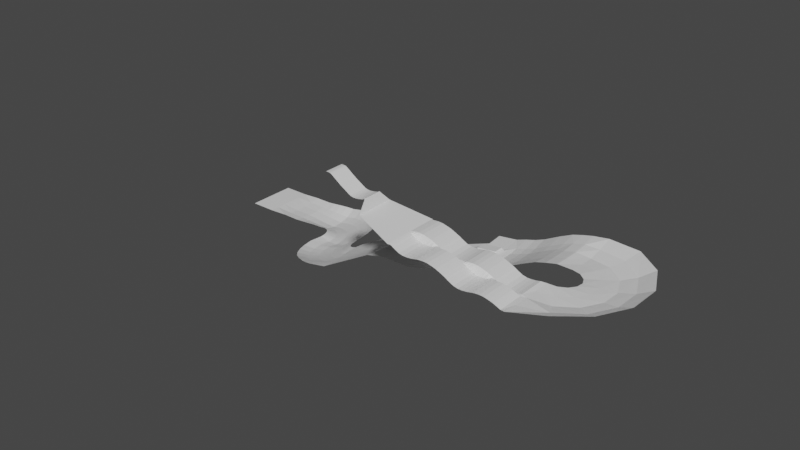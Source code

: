 # Source: Z1C1work.blend  (saved by Blender 2.80.75; exported with 4.5.12 LTS)
import bpy
from mathutils import Matrix  # noqa: F401  (used for matrix-valued properties, if any)

bpy.ops.wm.read_factory_settings(use_empty=True)
scene = bpy.context.scene
scene.name = 'Scene'

# ---- collections
col_collection = bpy.data.collections.new('Collection'); scene.collection.children.link(col_collection)

# ---- materials (node trees are filled in below, after node groups)
mat_material = bpy.data.materials.new('Material')
mat_material.alpha_threshold = 0.0
mat_material.use_transparent_shadow = False
mat_material.line_color = (0.0, 0.0, 0.0, 1.0)

# ---- material node trees
mat_material.use_nodes = True; mat_material.node_tree.nodes.clear()
_N = mat_material.node_tree.nodes; _L = mat_material.node_tree.links
n0 = _N.new('ShaderNodeOutputMaterial'); n0.name = 'Material Output'; n0.location = (300, 300)
n1 = _N.new('ShaderNodeBsdfPrincipled'); n1.name = 'Principled BSDF'; n1.location = (10, 300)
n1.distribution = 'GGX'
n1.subsurface_method = 'BURLEY'
n1.inputs[2].default_value = 0.4
n1.inputs[3].default_value = 1.45
n1.inputs[27].default_value = (0.0, 0.0, 0.0, 1.0)
n1.inputs[28].default_value = 1.0
_L.new(n1.outputs[0], n0.inputs[0])
n0.is_active_output = True

# ---- world
world_world = bpy.data.worlds.new('World'); scene.world = world_world
world_world.use_nodes = True; world_world.node_tree.nodes.clear()
_N = world_world.node_tree.nodes; _L = world_world.node_tree.links
n0 = _N.new('ShaderNodeOutputWorld'); n0.name = 'World Output'; n0.location = (300, 300)
n1 = _N.new('ShaderNodeBackground'); n1.name = 'Background'; n1.location = (10, 300)
n1.inputs[0].default_value = (0.05088, 0.05088, 0.05088, 1.0)
_L.new(n1.outputs[0], n0.inputs[0])
n0.is_active_output = True
world_world.color = (0.05088, 0.05088, 0.05088)
world_world.use_sun_shadow = False
world_world.sun_shadow_jitter_overblur = 0.0

# ---- meshes
me_cube = bpy.data.meshes.new('Cube')
me_cube.from_pydata([(0.0, -10.0, 0.0), (0.0, 10.0, 0.0), (3.0, -10.0, 0.0), (3.0, 10.0, 0.0), (4.0, -10.0, -0.1), (4.0, 10.0, -0.1), (5.0, -10.0, -0.4), (5.0, 10.0, -0.4), (6.0, -10.0, -0.9), (6.0, 10.0, -0.9), (16.0, -10.0, -7.9), (16.0, 10.0, -7.9), (26.0, -10.0, -13.9), (26.0, 10.0, -13.9), (28.0, -10.0, -15.0), (28.0, 10.0, -15.0), (30.0, -10.0, -15.5), (30.0, 10.0, -15.5), (32.0, -10.0, -15.75), (32.0, 10.0, -15.75), (34.0, -10.0, -15.75), (34.0, 10.0, -15.75), (38.0, -10.0, -15.25), (38.0, 10.0, -15.25), (42.0, -10.0, -14.25), (42.0, 10.0, -14.25), (44.0, -10.0, -13.25), (44.0, 10.0, -13.25), (44.5, -10.0, -13.5), (44.5, 10.0, -13.5), (47.0, -20.0, -24.0), (47.0, 20.0, -24.0), (87.0, -30.0, -34.0), (87.0, 30.0, -34.0), (87.0, 0.0, -34.0), (88.88, -28.5, -34.75), (88.88, -1.5, -34.75), (88.88, 28.5, -33.75), (88.88, 1.5, -33.75), (90.38, -28.5, -35.5), (90.38, -1.5, -35.5), (91.88, -28.5, -36.5), (91.88, -1.5, -36.5), (97.88, -28.5, -39.5), (97.88, -1.5, -39.5), (102.4, -28.5, -40.5), (102.4, -1.5, -40.5), (106.9, -28.5, -40.5), (106.9, -1.5, -40.5), (111.4, -28.5, -40.0), (111.4, -1.5, -40.0), (91.88, 28.5, -33.5), (91.88, 1.5, -33.5), (94.88, 28.5, -33.25), (94.88, 1.5, -33.25), (99.38, 28.5, -33.5), (99.38, 1.5, -33.5), (103.9, 28.5, -34.5), (103.9, 1.5, -34.5), (108.4, 28.5, -35.75), (108.4, 1.5, -35.75), (111.4, 28.5, -37.0), (111.4, 1.5, -37.0), (115.9, -28.5, -39.0), (115.9, -1.5, -39.0), (115.9, 28.5, -39.0), (115.9, 1.5, -39.0), (117.3, 28.5, -39.62), (117.3, 1.5, -39.62), (117.3, -28.5, -38.62), (117.3, -1.5, -38.62), (118.8, 28.5, -40.37), (118.8, 1.5, -40.37), (120.3, 28.5, -41.37), (120.3, 1.5, -41.37), (126.3, 28.5, -44.37), (126.3, 1.5, -44.37), (130.8, 28.5, -45.37), (130.8, 1.5, -45.37), (135.3, 28.5, -45.37), (135.3, 1.5, -45.37), (139.8, 28.5, -44.87), (139.8, 1.5, -44.87), (120.3, -28.5, -38.37), (120.3, -1.5, -38.37), (123.3, -28.5, -38.12), (123.3, -1.5, -38.12), (127.8, -28.5, -38.37), (127.8, -1.5, -38.37), (132.3, -28.5, -39.37), (132.3, -1.5, -39.37), (136.8, -28.5, -40.62), (136.8, -1.5, -40.62), (139.8, -28.5, -41.87), (139.8, -1.5, -41.87), (144.3, 28.5, -43.87), (144.3, 1.5, -43.87), (144.3, -28.5, -43.87), (144.3, -1.5, -43.87), (145.9, -28.5, -44.75), (145.9, -1.5, -44.75), (145.9, 28.5, -43.25), (145.9, 1.5, -43.25), (147.4, -28.5, -45.5), (147.4, -1.5, -45.5), (148.9, -28.5, -46.5), (148.9, -1.5, -46.5), (154.9, -28.5, -49.5), (154.9, -1.5, -49.5), (159.4, -28.5, -50.5), (159.4, -1.5, -50.5), (163.9, -28.5, -50.5), (163.9, -1.5, -50.5), (168.4, -28.5, -50.0), (168.4, -1.5, -50.0), (148.9, 28.5, -43.0), (148.9, 1.5, -43.0), (151.9, 28.5, -42.75), (151.9, 1.5, -42.75), (156.4, 28.5, -43.0), (156.4, 1.5, -43.0), (160.9, 28.5, -44.0), (160.9, 1.5, -44.0), (165.4, 28.5, -45.25), (165.4, 1.5, -45.25), (168.4, 28.5, -46.5), (168.4, 1.5, -46.5), (172.9, -28.5, -49.0), (172.9, -1.5, -49.0), (172.9, 28.5, -48.5), (172.9, 1.5, -48.5), (174.3, 28.5, -49.12), (174.3, 1.5, -49.12), (174.3, -28.5, -48.62), (174.3, -1.5, -48.62), (175.8, 28.5, -49.87), (175.8, 1.5, -49.87), (177.3, 28.5, -50.87), (177.3, 1.5, -50.87), (183.3, 28.5, -53.87), (183.3, 1.5, -53.87), (187.8, 28.5, -54.87), (187.8, 1.5, -54.87), (192.3, 28.5, -54.87), (192.3, 1.5, -54.87), (196.8, 28.5, -54.37), (196.8, 1.5, -54.37), (177.3, -28.5, -48.37), (177.3, -1.5, -48.37), (180.3, -28.5, -48.12), (180.3, -1.5, -48.12), (184.8, -28.5, -48.37), (184.8, -1.5, -48.37), (189.3, -28.5, -49.37), (189.3, -1.5, -49.37), (193.8, -28.5, -50.62), (193.8, -1.5, -50.62), (196.8, -28.5, -51.87), (196.8, -1.5, -51.87), (201.3, 28.5, -53.37), (201.3, 1.5, -53.37), (201.3, -28.5, -53.87), (201.3, -1.5, -53.87), (206.0, 0.0, -54.0), (206.0, -30.0, -53.0), (206.0, 30.0, -54.0), (195.0, 0.0, -54.0), (206.0, -15.0, -54.0), (206.0, 15.0, -54.5), (227.7, 4.952, -56.0), (240.7, -22.08, -47.0), (214.7, 31.98, -55.0), (234.2, -8.563, -53.0), (221.2, 18.47, -55.5), (245.1, 18.83, -57.0), (268.5, 0.1208, -47.0), (221.6, 37.53, -56.0), (256.8, 9.473, -54.0), (233.4, 28.18, -56.5), (254.7, 38.87, -58.0), (284.0, 32.2, -48.0), (225.5, 45.55, -57.0), (269.4, 35.54, -55.0), (240.1, 42.21, -57.5), (254.7, 61.13, -59.0), (284.0, 67.8, -49.0), (225.5, 54.45, -58.0), (269.4, 64.46, -56.0), (240.1, 57.79, -58.5), (245.1, 81.17, -60.0), (268.5, 99.88, -50.0), (221.6, 62.47, -59.0), (256.8, 90.53, -57.0), (233.4, 71.82, -59.5), (227.7, 95.05, -60.0), (240.7, 122.1, -51.0), (214.7, 68.02, -59.0), (234.2, 108.6, -57.0), (221.2, 81.53, -59.5), (206.0, 100.0, -61.0), (206.0, 130.0, -54.0), (206.0, 70.0, -59.0), (206.0, 115.0, -58.5), (206.0, 85.0, -60.5), (191.0, 100.0, -59.8), (191.0, 130.0, -56.3), (191.0, 70.0, -58.8), (191.0, 115.0, -58.55), (191.0, 85.0, -59.55), (189.0, 100.0, -60.2), (189.0, 130.0, -56.7), (189.0, 70.0, -59.2), (189.0, 115.0, -58.95), (189.0, 85.0, -59.95), (179.0, 100.0, -62.7), (179.0, 130.0, -59.2), (179.0, 70.0, -61.7), (179.0, 115.0, -61.45), (179.0, 85.0, -62.45), (169.0, 95.0, -66.7), (169.0, 105.0, -66.7), (169.0, 130.0, -62.2), (169.0, 70.0, -64.7), (169.0, 115.0, -65.45), (169.0, 85.0, -66.45), (155.0, 95.0, -73.33), (155.0, 105.0, -73.33), (155.0, 130.0, -68.83), (155.0, 70.0, -71.33), (155.0, 115.0, -72.08), (155.0, 85.0, -73.08), (140.0, 95.0, -81.33), (140.0, 105.0, -81.33), (140.0, 130.0, -76.83), (140.0, 70.0, -79.33), (140.0, 115.0, -80.08), (140.0, 85.0, -81.08), (130.0, 95.0, -85.33), (130.0, 105.0, -85.33), (130.0, 130.0, -80.83), (130.0, 70.0, -83.33), (130.0, 115.0, -84.08), (130.0, 85.0, -85.08), (120.0, 95.0, -88.33), (120.0, 105.0, -88.33), (120.0, 130.0, -83.83), (120.0, 70.0, -86.33), (120.0, 115.0, -87.08), (120.0, 85.0, -88.08), (115.0, 95.0, -87.83), (115.0, 105.0, -87.83), (113.0, 95.0, -87.33), (113.0, 105.0, -87.33), (111.0, 95.0, -86.33), (111.0, 105.0, -86.33), (110.0, 95.0, -85.33), (110.0, 105.0, -85.33), (90.0, 95.0, -88.0), (90.0, 105.0, -88.0), (115.0, 110.0, -87.71), (115.0, 90.0, -88.21), (110.0, 94.0, -87.33), (90.0, 94.0, -90.0), (110.0, 106.0, -87.33), (90.0, 106.0, -90.0), (110.0, 107.0, -88.33), (90.0, 107.0, -91.0), (110.0, 93.0, -88.33), (90.0, 93.0, -91.0), (110.0, 91.0, -89.33), (90.0, 91.0, -92.0), (110.0, 109.0, -89.33), (90.0, 109.0, -92.0), (110.0, 130.0, -87.33), (90.0, 130.0, -90.0), (110.0, 70.0, -88.33), (90.0, 70.0, -91.0), (85.0, 93.25, -100.0), (85.0, 106.8, -100.0), (85.0, 70.0, -100.5), (85.0, 130.0, -99.5), (45.0, 93.25, -118.0), (45.0, 106.8, -118.0), (45.0, 70.0, -115.5), (45.0, 130.0, -114.5), (45.0, 100.0, -118.0), (45.0, 81.63, -117.2), (45.0, 118.4, -116.8), (25.0, 93.25, -123.0), (25.0, 106.8, -123.0), (25.0, 70.0, -120.5), (25.0, 130.0, -119.5), (25.0, 100.0, -123.0), (25.0, 81.63, -122.2), (25.0, 118.4, -121.8), (15.0, 93.25, -123.0), (15.0, 106.8, -123.0), (15.0, 70.0, -120.5), (15.0, 130.0, -119.5), (15.0, 100.0, -123.0), (15.0, 81.63, -122.2), (15.0, 118.4, -121.8), (5.0, 93.25, -122.0), (5.0, 106.8, -122.0), (5.0, 100.0, -122.0), (-5.0, 93.25, -119.0), (-5.0, 106.8, -119.0), (-5.0, 100.0, -119.0), (-10.0, 93.25, -116.0), (-10.0, 106.8, -116.0), (-10.0, 100.0, -116.0), (-15.0, 93.25, -121.0), (-15.0, 106.8, -121.0), (-15.0, 100.0, -121.0), (-5.0, 93.25, -123.0), (-5.0, 106.8, -123.0), (-5.0, 70.0, -120.5), (-5.0, 130.0, -119.5), (-5.0, 81.63, -122.2), (-5.0, 118.4, -121.8), (-25.0, 93.25, -128.0), (-25.0, 106.8, -128.0), (-25.0, 70.0, -125.5), (-25.0, 130.0, -124.5), (-25.0, 81.63, -127.2), (-25.0, 118.4, -126.8), (-85.0, 93.25, -162.3), (-85.0, 106.8, -162.3), (-85.0, 70.0, -159.8), (-85.0, 130.0, -158.8), (-85.0, 81.63, -161.6), (-85.0, 118.4, -161.1), (-95.0, 93.25, -167.3), (-95.0, 106.8, -168.8), (-95.0, 70.0, -161.8), (-95.0, 130.0, -165.8), (-95.0, 81.63, -164.6), (-95.0, 118.4, -167.1), (-104.1, 94.26, -171.0), (-102.0, 107.6, -172.1), (-107.9, 71.14, -165.0), (-98.22, 130.4, -167.1), (-106.0, 82.73, -168.0), (-100.1, 119.0, -171.1), (-113.0, 96.96, -174.5), (-108.7, 109.7, -174.8), (-120.4, 74.67, -168.0), (-101.3, 131.3, -168.4), (-116.7, 85.88, -171.8), (-105.0, 120.5, -173.1), (-121.2, 101.3, -177.8), (-114.9, 113.1, -177.3), (-132.2, 80.49, -170.7), (-104.2, 132.8, -169.5), (-126.7, 90.98, -175.8), (-109.6, 123.0, -174.9), (-128.7, 107.1, -180.8), (-120.6, 117.5, -179.6), (-142.8, 88.43, -175.0), (-106.9, 134.9, -170.6), (-135.7, 97.87, -179.4), (-113.7, 126.3, -176.6), (-135.1, 114.2, -183.4), (-125.4, 123.0, -181.5), (-152.0, 98.24, -178.7), (-109.1, 137.4, -171.5), (-143.5, 106.3, -182.5), (-117.2, 130.3, -178.0), (-140.2, 122.4, -185.4), (-129.3, 129.3, -183.1), (-159.5, 109.6, -181.6), (-110.9, 140.3, -172.2), (-149.8, 116.1, -185.0), (-120.1, 134.8, -179.1), (-144.0, 131.4, -186.9), (-132.1, 136.2, -184.2), (-165.1, 122.2, -183.9), (-112.3, 143.4, -172.7), (-154.4, 127.0, -186.9), (-122.1, 139.9, -179.9), (-146.2, 141.0, -187.8), (-133.7, 143.5, -184.8), (-168.5, 135.7, -185.2), (-113.1, 146.8, -173.1), (-157.2, 138.5, -188.0), (-123.3, 145.3, -180.4), (-146.9, 154.8, -190.2), (-134.1, 155.0, -186.5), (-169.7, 153.5, -187.4), (-113.3, 154.3, -172.3), (-158.1, 154.4, -190.5), (-123.6, 154.8, -181.2), (-147.7, 162.9, -190.4), (-135.2, 165.4, -186.8), (-169.9, 157.8, -187.4), (-114.5, 168.6, -172.6), (-158.7, 160.5, -190.7), (-124.8, 167.0, -181.5), (-149.9, 170.7, -191.0), (-138.0, 175.4, -187.5), (-171.0, 162.0, -187.7), (-118.2, 182.5, -173.5), (-160.3, 166.5, -191.0), (-128.1, 178.9, -182.2), (-153.4, 178.0, -191.8), (-142.5, 184.7, -188.5), (-172.7, 165.9, -188.1), (-124.2, 195.5, -174.9), (-162.9, 172.1, -191.7), (-133.3, 190.1, -183.5), (-158.1, 184.6, -192.9), (-148.5, 193.1, -190.0), (-175.0, 169.5, -188.7), (-132.4, 207.2, -176.9), (-166.5, 177.1, -192.5), (-140.3, 200.1, -185.2), (-163.8, 190.2, -194.3), (-155.8, 200.3, -191.7), (-178.0, 172.6, -189.4), (-142.4, 217.3, -179.3), (-170.8, 181.4, -193.6), (-149.0, 208.7, -187.3), (-170.4, 194.7, -195.9), (-164.3, 206.1, -193.8), (-181.4, 175.1, -190.2), (-153.9, 225.5, -182.1), (-175.8, 184.9, -194.8), (-159.0, 215.7, -189.7), (-177.7, 198.0, -197.6), (-173.6, 210.4, -196.0), (-185.2, 177.0, -191.1), (-166.7, 231.6, -185.1), (-181.3, 187.5, -196.1), (-170.0, 220.8, -192.3), (-185.4, 200.0, -199.5), (-183.5, 212.9, -198.4), (-189.2, 178.2, -192.1), (-180.3, 235.2, -188.4), (-187.2, 189.0, -197.5), (-181.7, 223.9, -195.1), (-193.3, 200.6, -201.4), (-193.6, 213.6, -200.8), (-193.4, 178.7, -193.1), (-194.4, 236.4, -191.8), (-193.3, 189.5, -199.0), (-193.8, 224.8, -198.0), (-203.3, 200.6, -201.0), (-203.6, 213.6, -200.5), (-203.4, 178.7, -193.5), (-204.4, 236.4, -192.3), (-203.3, 189.5, -198.8), (-203.8, 224.8, -197.9), (-213.3, 200.6, -200.2), (-213.6, 213.6, -199.8), (-213.4, 178.7, -194.3), (-214.4, 236.4, -193.3), (-213.3, 189.5, -198.5), (-213.8, 224.8, -197.8), (-223.3, 200.6, -199.4), (-223.6, 213.6, -199.1), (-223.4, 178.7, -195.2), (-224.4, 236.4, -194.5), (-223.3, 189.5, -198.2), (-223.8, 224.8, -197.7), (-233.3, 200.6, -198.6), (-233.6, 213.6, -198.4), (-233.4, 178.7, -196.0), (-234.4, 236.4, -195.6), (-233.3, 189.5, -197.8), (-233.8, 224.8, -197.5), (-253.3, 200.6, -198.6), (-253.6, 213.6, -198.4), (-253.4, 178.7, -195.8), (-254.4, 236.4, -195.6), (-253.3, 189.5, -197.8), (-253.8, 224.8, -197.5), (-275.0, 200.6, -197.0), (-275.0, 212.7, -197.0), (-275.0, 178.7, -197.0), (-275.0, 236.4, -197.0), (-275.0, 189.5, -197.0), (-275.0, 224.8, -197.0), (-305.0, 200.6, -197.0), (-305.0, 212.7, -197.0), (-305.0, 178.7, -197.0), (-305.0, 236.4, -197.0), (-305.0, 189.5, -197.0), (-305.0, 224.8, -197.0)], [], [(0, 2, 3, 1), (2, 4, 5, 3), (4, 6, 7, 5), (6, 8, 9, 7), (8, 10, 11, 9), (10, 12, 13, 11), (12, 14, 15, 13), (14, 16, 17, 15), (16, 18, 19, 17), (18, 20, 21, 19), (20, 22, 23, 21), (22, 24, 25, 23), (24, 26, 27, 25), (26, 28, 29, 27), (28, 30, 31, 29), (33, 31, 34), (31, 30, 34), (30, 32, 34), (32, 35, 36, 34), (34, 38, 37, 33), (35, 39, 40, 36), (39, 41, 42, 40), (41, 43, 44, 42), (43, 45, 46, 44), (45, 47, 48, 46), (47, 49, 50, 48), (38, 52, 51, 37), (52, 54, 53, 51), (54, 56, 55, 53), (56, 58, 57, 55), (58, 60, 59, 57), (60, 62, 61, 59), (49, 63, 64, 50), (62, 66, 65, 61), (67, 68, 72, 71), (71, 72, 74, 73), (73, 74, 76, 75), (75, 76, 78, 77), (77, 78, 80, 79), (79, 80, 82, 81), (70, 69, 83, 84), (84, 83, 85, 86), (86, 85, 87, 88), (88, 87, 89, 90), (90, 89, 91, 92), (92, 91, 93, 94), (81, 82, 96, 95), (94, 93, 97, 98), (66, 68, 67, 65), (63, 69, 70, 64), (99, 103, 104, 100), (103, 105, 106, 104), (105, 107, 108, 106), (107, 109, 110, 108), (109, 111, 112, 110), (111, 113, 114, 112), (102, 116, 115, 101), (116, 118, 117, 115), (118, 120, 119, 117), (120, 122, 121, 119), (122, 124, 123, 121), (124, 126, 125, 123), (113, 127, 128, 114), (126, 130, 129, 125), (131, 132, 136, 135), (135, 136, 138, 137), (137, 138, 140, 139), (139, 140, 142, 141), (141, 142, 144, 143), (143, 144, 146, 145), (134, 133, 147, 148), (148, 147, 149, 150), (150, 149, 151, 152), (152, 151, 153, 154), (154, 153, 155, 156), (156, 155, 157, 158), (145, 146, 160, 159), (158, 157, 161, 162), (130, 132, 131, 129), (127, 133, 134, 128), (95, 96, 102, 101), (98, 97, 99, 100), (162, 163, 160), (165, 159, 168), (159, 160, 168), (162, 160, 166), (162, 166, 158), (146, 166, 160), (144, 166, 146), (158, 166, 156), (166, 144, 156), (156, 144, 154), (144, 142, 154), (154, 142, 152), (142, 140, 152), (152, 140, 150), (140, 138, 150), (150, 138, 148), (138, 136, 148), (148, 136, 134), (136, 132, 134), (134, 132, 128), (132, 130, 128), (128, 130, 114), (130, 126, 114), (114, 126, 112), (126, 124, 112), (112, 124, 110), (124, 122, 110), (110, 122, 108), (122, 120, 108), (108, 120, 106), (120, 118, 106), (106, 118, 104), (118, 116, 104), (104, 116, 100), (116, 102, 100), (100, 102, 98), (102, 96, 98), (98, 96, 94), (96, 82, 94), (94, 82, 92), (82, 80, 92), (92, 80, 90), (80, 78, 90), (90, 78, 88), (78, 76, 88), (88, 76, 86), (76, 74, 86), (86, 74, 84), (74, 72, 84), (84, 72, 70), (72, 68, 70), (70, 68, 64), (68, 66, 64), (64, 66, 50), (66, 62, 50), (50, 62, 48), (62, 60, 48), (48, 60, 46), (60, 58, 46), (46, 58, 44), (58, 56, 44), (44, 56, 42), (56, 54, 42), (42, 54, 40), (54, 52, 40), (40, 52, 36), (52, 38, 36), (34, 36, 38), (160, 163, 168), (163, 162, 167), (161, 167, 162), (167, 161, 164), (163, 167, 172, 169), (165, 168, 173, 171), (168, 163, 169, 173), (169, 172, 177, 174), (172, 170, 175, 177), (173, 169, 174, 178), (171, 173, 178, 176), (174, 177, 182, 179), (177, 175, 180, 182), (178, 174, 179, 183), (176, 178, 183, 181), (179, 182, 187, 184), (182, 180, 185, 187), (183, 179, 184, 188), (181, 183, 188, 186), (184, 187, 192, 189), (187, 185, 190, 192), (188, 184, 189, 193), (186, 188, 193, 191), (189, 192, 197, 194), (192, 190, 195, 197), (193, 189, 194, 198), (191, 193, 198, 196), (196, 198, 203, 201), (194, 197, 202, 199), (197, 195, 200, 202), (198, 194, 199, 203), (172, 164, 170), (167, 164, 172), (202, 204, 199), (204, 202, 207), (207, 200, 205), (200, 207, 202), (204, 208, 199), (203, 199, 208), (206, 203, 208), (201, 203, 206), (204, 207, 212, 209), (207, 205, 210, 212), (208, 204, 209, 213), (206, 208, 213, 211), (209, 212, 217, 214), (212, 210, 215, 217), (213, 209, 214, 218), (211, 213, 218, 216), (216, 218, 224, 222), (217, 215, 221, 223), (218, 214, 219), (219, 214, 220), (217, 220, 214), (217, 223, 220), (224, 218, 219), (223, 221, 227, 229), (220, 223, 229, 226), (222, 224, 230, 228), (224, 219, 225, 230), (219, 220, 226, 225), (230, 225, 231, 236), (225, 226, 232, 231), (229, 227, 233, 235), (226, 229, 235, 232), (228, 230, 236, 234), (236, 231, 237, 242), (231, 232, 238, 237), (235, 233, 239, 241), (232, 235, 241, 238), (234, 236, 242, 240), (242, 237, 243, 248), (237, 238, 244, 243), (241, 239, 245, 247), (238, 241, 247, 244), (240, 242, 248, 246), (243, 244, 250, 249), (249, 250, 252, 251), (251, 252, 254, 253), (253, 254, 256, 255), (255, 256, 258, 257), (244, 247, 259), (248, 243, 260), (244, 259, 250), (243, 249, 260), (252, 250, 259), (249, 251, 260), (255, 257, 262, 261), (258, 256, 263, 264), (264, 263, 265, 266), (261, 262, 268, 267), (267, 268, 270, 269), (266, 265, 271, 272), (256, 254, 263), (263, 254, 265), (254, 252, 265), (265, 252, 271), (252, 259, 271), (251, 269, 260), (267, 269, 251), (251, 253, 267), (267, 253, 261), (255, 261, 253), (272, 271, 273, 274), (269, 270, 276, 275), (248, 260, 269), (269, 275, 248), (248, 275, 246), (259, 247, 271), (271, 247, 273), (247, 245, 273), (262, 257, 277), (268, 262, 277), (264, 266, 278), (266, 272, 278), (270, 268, 277), (257, 258, 278, 277), (258, 264, 278), (272, 280, 278), (272, 274, 280), (279, 270, 277), (276, 270, 279), (287, 278, 280), (285, 277, 278), (286, 279, 277), (280, 284, 287), (287, 282, 278), (282, 285, 278), (281, 277, 285), (281, 286, 277), (279, 286, 283), (286, 281, 288, 293), (283, 286, 293, 290), (282, 287, 294, 289), (285, 282, 289, 292), (287, 284, 291, 294), (281, 285, 292, 288), (290, 293, 300, 297), (289, 294, 301, 296), (292, 289, 296, 299), (294, 291, 298, 301), (288, 292, 299, 295), (293, 288, 295, 300), (295, 299, 304, 302), (299, 296, 303, 304), (302, 304, 307, 305), (304, 303, 306, 307), (305, 307, 310, 308), (307, 306, 309, 310), (308, 310, 313, 311), (310, 309, 312, 313), (301, 298, 317, 319), (300, 295, 314, 318), (297, 300, 318, 316), (296, 301, 319, 315), (318, 314, 320, 324), (319, 317, 323, 325), (315, 319, 325, 321), (316, 318, 324, 322), (321, 325, 331, 327), (322, 324, 330, 328), (324, 320, 326, 330), (325, 323, 329, 331), (312, 321, 313), (320, 313, 321), (313, 320, 311), (327, 326, 320, 321), (320, 314, 311), (311, 314, 308), (305, 308, 314), (302, 305, 314), (295, 302, 314), (296, 315, 303), (306, 303, 315), (309, 306, 315), (312, 309, 315), (321, 312, 315), (328, 330, 336, 334), (330, 326, 332, 336), (331, 329, 335, 337), (327, 331, 337, 333), (326, 327, 333, 332), (336, 332, 338, 342), (337, 335, 341, 343), (333, 337, 343, 339), (332, 333, 339, 338), (334, 336, 342, 340), (342, 338, 344, 348), (343, 341, 347, 349), (339, 343, 349, 345), (338, 339, 345, 344), (340, 342, 348, 346), (348, 344, 350, 354), (349, 347, 353, 355), (345, 349, 355, 351), (344, 345, 351, 350), (346, 348, 354, 352), (354, 350, 356, 360), (355, 353, 359, 361), (351, 355, 361, 357), (350, 351, 357, 356), (352, 354, 360, 358), (360, 356, 362, 366), (361, 359, 365, 367), (357, 361, 367, 363), (356, 357, 363, 362), (358, 360, 366, 364), (366, 362, 368, 372), (367, 365, 371, 373), (363, 367, 373, 369), (362, 363, 369, 368), (364, 366, 372, 370), (372, 368, 374, 378), (373, 371, 377, 379), (369, 373, 379, 375), (368, 369, 375, 374), (370, 372, 378, 376), (378, 374, 380, 384), (379, 377, 383, 385), (375, 379, 385, 381), (374, 375, 381, 380), (376, 378, 384, 382), (384, 380, 386, 390), (385, 383, 389, 391), (381, 385, 391, 387), (380, 381, 387, 386), (382, 384, 390, 388), (388, 390, 396, 394), (390, 386, 392, 396), (391, 389, 395, 397), (387, 391, 397, 393), (386, 387, 393, 392), (394, 396, 402, 400), (396, 392, 398, 402), (397, 395, 401, 403), (393, 397, 403, 399), (392, 393, 399, 398), (400, 402, 408, 406), (402, 398, 404, 408), (403, 401, 407, 409), (399, 403, 409, 405), (398, 399, 405, 404), (406, 408, 414, 412), (408, 404, 410, 414), (409, 407, 413, 415), (405, 409, 415, 411), (404, 405, 411, 410), (412, 414, 420, 418), (414, 410, 416, 420), (415, 413, 419, 421), (411, 415, 421, 417), (410, 411, 417, 416), (418, 420, 426, 424), (420, 416, 422, 426), (421, 419, 425, 427), (417, 421, 427, 423), (416, 417, 423, 422), (424, 426, 432, 430), (426, 422, 428, 432), (427, 425, 431, 433), (423, 427, 433, 429), (422, 423, 429, 428), (430, 432, 438, 436), (432, 428, 434, 438), (433, 431, 437, 439), (429, 433, 439, 435), (428, 429, 435, 434), (436, 438, 444, 442), (438, 434, 440, 444), (439, 437, 443, 445), (435, 439, 445, 441), (434, 435, 441, 440), (442, 444, 450, 448), (444, 440, 446, 450), (445, 443, 449, 451), (441, 445, 451, 447), (440, 441, 447, 446), (448, 450, 456, 454), (450, 446, 452, 456), (451, 449, 455, 457), (447, 451, 457, 453), (446, 447, 453, 452), (454, 456, 462, 460), (456, 452, 458, 462), (457, 455, 461, 463), (453, 457, 463, 459), (452, 453, 459, 458), (460, 462, 468, 466), (462, 458, 464, 468), (463, 461, 467, 469), (459, 463, 469, 465), (458, 459, 465, 464), (466, 468, 474, 472), (468, 464, 470, 474), (469, 467, 473, 475), (465, 469, 475, 471), (464, 465, 471, 470), (472, 474, 480, 478), (474, 470, 476, 480), (475, 473, 479, 481), (471, 475, 481, 477), (470, 471, 477, 476), (478, 480, 486, 484), (480, 476, 482, 486), (481, 479, 485, 487), (477, 481, 487, 483), (476, 477, 483, 482)])
_uv = me_cube.uv_layers.new(name='UVMap')
_uv.uv.foreach_set('vector', [0.0, 0.0, 0.0, 0.0, 0.0, 0.0, 0.0, 0.0, 0.0, 0.0, 0.0, 0.0, 0.0, 0.0, 0.0, 0.0, 0.0, 0.0, 0.0, 0.0, 0.0, 0.0, 0.0, 0.0, 0.0, 0.0, 0.0, 0.0, 0.0, 0.0, 0.0, 0.0, 0.0, 0.0, 0.0, 0.0, 0.0, 0.0, 0.0, 0.0, 0.0, 0.0, 0.0, 0.0, 0.0, 0.0, 0.0, 0.0, 0.0, 0.0, 0.0, 0.0, 0.0, 0.0, 0.0, 0.0, 0.0, 0.0, 0.0, 0.0, 0.0, 0.0, 0.0, 0.0, 0.0, 0.0, 0.0, 0.0, 0.0, 0.0, 0.0, 0.0, 0.0, 0.0, 0.0, 0.0, 0.0, 0.0, 0.0, 0.0, 0.0, 0.0, 0.0, 0.0, 0.0, 0.0, 0.0, 0.0, 0.0, 0.0, 0.0, 0.0, 0.0, 0.0, 0.0, 0.0, 0.0, 0.0, 0.0, 0.0, 0.0, 0.0, 0.0, 0.0, 0.0, 0.0, 0.0, 0.0, 0.0, 0.0, 0.0, 0.0, 0.0, 0.0, 0.0, 0.0, 0.0, 0.0, 0.0, 0.0, 0.0, 0.0, 0.0, 0.0, 0.0, 0.0, 0.0, 0.0, 0.0, 0.0, 0.0, 0.0, 0.0, 0.0, 0.0, 0.0, 0.0, 0.0, 0.0, 0.0, 0.0, 0.0, 0.0, 0.0, 0.0, 0.0, 0.0, 0.0, 0.0, 0.0, 0.0, 0.0, 0.0, 0.0, 0.0, 0.0, 0.0, 0.0, 0.0, 0.0, 0.0, 0.0, 0.0, 0.0, 0.0, 0.0, 0.0, 0.0, 0.0, 0.0, 0.0, 0.0, 0.0, 0.0, 0.0, 0.0, 0.0, 0.0, 0.0, 0.0, 0.0, 0.0, 0.0, 0.0, 0.0, 0.0, 0.0, 0.0, 0.0, 0.0, 0.0, 0.0, 0.0, 0.0, 0.0, 0.0, 0.0, 0.0, 0.0, 0.0, 0.0, 0.0, 0.0, 0.0, 0.0, 0.0, 0.0, 0.0, 0.0, 0.0, 0.0, 0.0, 0.0, 0.0, 0.0, 0.0, 0.0, 0.0, 0.0, 0.0, 0.0, 0.0, 0.0, 0.0, 0.0, 0.0, 0.0, 0.0, 0.0, 0.0, 0.0, 0.0, 0.0, 0.0, 0.0, 0.0, 0.0, 0.0, 0.0, 0.0, 0.0, 0.0, 0.0, 0.0, 0.0, 0.0, 0.0, 0.0, 0.0, 0.0, 0.0, 0.0, 0.0, 0.0, 0.0, 0.0, 0.0, 0.0, 0.0, 0.0, 0.0, 0.0, 0.0, 0.0, 0.0, 0.0, 0.0, 0.0, 0.0, 0.0, 0.0, 0.0, 0.0, 0.0, 0.0, 0.0, 0.0, 0.0, 0.0, 0.0, 0.0, 0.0, 0.0, 0.0, 0.0, 0.0, 0.0, 0.0, 0.0, 0.0, 0.0, 0.0, 0.0, 0.0, 0.0, 0.0, 0.0, 0.0, 0.0, 0.0, 0.0, 0.0, 0.0, 0.0, 0.0, 0.0, 0.0, 0.0, 0.0, 0.0, 0.0, 0.0, 0.0, 0.0, 0.0, 0.0, 0.0, 0.0, 0.0, 0.0, 0.0, 0.0, 0.0, 0.0, 0.0, 0.0, 0.0, 0.0, 0.0, 0.0, 0.0, 0.0, 0.0, 0.0, 0.0, 0.0, 0.0, 0.0, 0.0, 0.0, 0.0, 0.0, 0.0, 0.0, 0.0, 0.0, 0.0, 0.0, 0.0, 0.0, 0.0, 0.0, 0.0, 0.0, 0.0, 0.0, 0.0, 0.0, 0.0, 0.0, 0.0, 0.0, 0.0, 0.0, 0.0, 0.0, 0.0, 0.0, 0.0, 0.0, 0.0, 0.0, 0.0, 0.0, 0.0, 0.0, 0.0, 0.0, 0.0, 0.0, 0.0, 0.0, 0.0, 0.0, 0.0, 0.0, 0.0, 0.0, 0.0, 0.0, 0.0, 0.0, 0.0, 0.0, 0.0, 0.0, 0.0, 0.0, 0.0, 0.0, 0.0, 0.0, 0.0, 0.0, 0.0, 0.0, 0.0, 0.0, 0.0, 0.0, 0.0, 0.0, 0.0, 0.0, 0.0, 0.0, 0.0, 0.0, 0.0, 0.0, 0.0, 0.0, 0.0, 0.0, 0.0, 0.0, 0.0, 0.0, 0.0, 0.0, 0.0, 0.0, 0.0, 0.0, 0.0, 0.0, 0.0, 0.0, 0.0, 0.0, 0.0, 0.0, 0.0, 0.0, 0.0, 0.0, 0.0, 0.0, 0.0, 0.0, 0.0, 0.0, 0.0, 0.0, 0.0, 0.0, 0.0, 0.0, 0.0, 0.0, 0.0, 0.0, 0.0, 0.0, 0.0, 0.0, 0.0, 0.0, 0.0, 0.0, 0.0, 0.0, 0.0, 0.0, 0.0, 0.0, 0.0, 0.0, 0.0, 0.0, 0.0, 0.0, 0.0, 0.0, 0.0, 0.0, 0.0, 0.0, 0.0, 0.0, 0.0, 0.0, 0.0, 0.0, 0.0, 0.0, 0.0, 0.0, 0.0, 0.0, 0.0, 0.0, 0.0, 0.0, 0.0, 0.0, 0.0, 0.0, 0.0, 0.0, 0.0, 0.0, 0.0, 0.0, 0.0, 0.0, 0.0, 0.0, 0.0, 0.0, 0.0, 0.0, 0.0, 0.0, 0.0, 0.0, 0.0, 0.0, 0.0, 0.0, 0.0, 0.0, 0.0, 0.0, 0.0, 0.0, 0.0, 0.0, 0.0, 0.0, 0.0, 0.0, 0.0, 0.0, 0.0, 0.0, 0.0, 0.0, 0.0, 0.0, 0.0, 0.0, 0.0, 0.0, 0.0, 0.0, 0.0, 0.0, 0.0, 0.0, 0.0, 0.0, 0.0, 0.0, 0.0, 0.0, 0.0, 0.0, 0.0, 0.0, 0.0, 0.0, 0.0, 0.0, 0.0, 0.0, 0.0, 0.0, 0.0, 0.0, 0.0, 0.0, 0.0, 0.0, 0.0, 0.0, 0.0, 0.0, 0.0, 0.0, 0.0, 0.0, 0.0, 0.0, 0.0, 0.0, 0.0, 0.0, 0.0, 0.0, 0.0, 0.0, 0.0, 0.0, 0.0, 0.0, 0.0, 0.0, 0.0, 0.0, 0.0, 0.0, 0.0, 0.0, 0.0, 0.0, 0.0, 0.0, 0.0, 0.0, 0.0, 0.0, 0.0, 0.0, 0.0, 0.0, 0.0, 0.0, 0.0, 0.0, 0.0, 0.0, 0.0, 0.0, 0.0, 0.0, 0.0, 0.0, 0.0, 0.0, 0.0, 0.0, 0.0, 0.0, 0.0, 0.0, 0.0, 0.0, 0.0, 0.0, 0.0, 0.0, 0.0, 0.0, 0.0, 0.0, 0.0, 0.0, 0.0, 0.0, 0.0, 0.0, 0.0, 0.0, 0.0, 0.0, 0.0, 0.0, 0.0, 0.0, 0.0, 0.0, 0.0, 0.0, 0.0, 0.0, 0.0, 0.0, 0.0, 0.0, 0.0, 0.0, 0.0, 0.0, 0.0, 0.0, 0.0, 0.0, 0.0, 0.0, 0.0, 0.0, 0.0, 0.0, 0.0, 0.0, 0.0, 0.0, 0.0, 0.0, 0.0, 0.0, 0.0, 0.0, 0.0, 0.0, 0.0, 0.0, 0.0, 0.0, 0.0, 0.0, 0.0, 0.0, 0.0, 0.0, 0.0, 0.0, 0.0, 0.0, 0.0, 0.0, 0.0, 0.0, 0.0, 0.0, 0.0, 0.0, 0.0, 0.0, 0.0, 0.0, 0.0, 0.0, 0.0, 0.0, 0.0, 0.0, 0.0, 0.0, 0.0, 0.0, 0.0, 0.0, 0.0, 0.0, 0.0, 0.0, 0.0, 0.0, 0.0, 0.0, 0.0, 0.0, 0.0, 0.0, 0.0, 0.0, 0.0, 0.0, 0.0, 0.0, 0.0, 0.0, 0.0, 0.0, 0.0, 0.0, 0.0, 0.0, 0.0, 0.0, 0.0, 0.0, 0.0, 0.0, 0.0, 0.0, 0.0, 0.0, 0.0, 0.0, 0.0, 0.0, 0.0, 0.0, 0.0, 0.0, 0.0, 0.0, 0.0, 0.0, 0.0, 0.0, 0.0, 0.0, 0.0, 0.0, 0.0, 0.0, 0.0, 0.0, 0.0, 0.0, 0.0, 0.0, 0.0, 0.0, 0.0, 0.0, 0.0, 0.0, 0.0, 0.0, 0.0, 0.0, 0.0, 0.0, 0.0, 0.0, 0.0, 0.0, 0.0, 0.0, 0.0, 0.0, 0.0, 0.0, 0.0, 0.0, 0.0, 0.0, 0.0, 0.0, 0.0, 0.0, 0.0, 0.0, 0.0, 0.0, 0.0, 0.0, 0.0, 0.0, 0.0, 0.0, 0.0, 0.0, 0.0, 0.0, 0.0, 0.0, 0.0, 0.0, 0.0, 0.0, 0.0, 0.0, 0.0, 0.0, 0.0, 0.0, 0.0, 0.0, 0.0, 0.0, 0.0, 0.0, 0.0, 0.0, 0.0, 0.0, 0.0, 0.0, 0.0, 0.0, 0.0, 0.0, 0.0, 0.0, 0.0, 0.0, 0.0, 0.0, 0.0, 0.0, 0.0, 0.0, 0.0, 0.0, 0.0, 0.0, 0.0, 0.0, 0.0, 0.0, 0.0, 0.0, 0.0, 0.0, 0.0, 0.0, 0.0, 0.0, 0.0, 0.0, 0.0, 0.0, 0.0, 0.0, 0.0, 0.0, 0.0, 0.0, 0.0, 0.0, 0.0, 0.0, 0.0, 0.0, 0.0, 0.0, 0.0, 0.0, 0.0, 0.0, 0.0, 0.0, 0.0, 0.0, 0.0, 0.0, 0.0, 0.0, 0.0, 0.0, 0.0, 0.0, 0.0, 0.0, 0.0, 0.0, 0.0, 0.0, 0.0, 0.0, 0.0, 0.0, 0.0, 0.0, 0.0, 0.0, 0.0, 0.0, 0.0, 0.0, 0.0, 0.0, 0.0, 0.0, 0.0, 0.0, 0.0, 0.0, 0.0, 0.0, 0.0, 0.0, 0.0, 0.0, 0.0, 0.0, 0.0, 0.0, 0.0, 0.0, 0.0, 0.0, 0.0, 0.0, 0.0, 0.0, 0.0, 0.0, 0.0, 0.0, 0.0, 0.0, 0.0, 0.0, 0.0, 0.0, 0.0, 0.0, 0.0, 0.0, 0.0, 0.0, 0.0, 0.0, 0.0, 0.0, 0.0, 0.0, 0.0, 0.0, 0.0, 0.0, 0.0, 0.0, 0.0, 0.0, 0.0, 0.0, 0.0, 0.0, 0.0, 0.0, 0.0, 0.0, 0.0, 0.0, 0.0, 0.0, 0.0, 0.0, 0.0, 0.0, 0.0, 0.0, 0.0, 0.0, 0.0, 0.0, 0.0, 0.0, 0.0, 0.0, 0.0, 0.0, 0.0, 0.0, 0.0, 0.0, 0.0, 0.0, 0.0, 0.0, 0.0, 0.0, 0.0, 0.0, 0.0, 0.0, 0.0, 0.0, 0.0, 0.0, 0.0, 0.0, 0.0, 0.0, 0.0, 0.0, 0.0, 0.0, 0.0, 0.0, 0.0, 0.0, 0.0, 0.0, 0.0, 0.0, 0.0, 0.0, 0.0, 0.0, 0.0, 0.0, 0.0, 0.0, 0.0, 0.0, 0.0, 0.0, 0.0, 0.0, 0.0, 0.0, 0.0, 0.0, 0.0, 0.0, 0.0, 0.0, 0.0, 0.0, 0.0, 0.0, 0.0, 0.0, 0.0, 0.0, 0.0, 0.0, 0.0, 0.0, 0.0, 0.0, 0.0, 0.0, 0.0, 0.0, 0.0, 0.0, 0.0, 0.0, 0.0, 0.0, 0.0, 0.0, 0.0, 0.0, 0.0, 0.0, 0.0, 0.0, 0.0, 0.0, 0.0, 0.0, 0.0, 0.0, 0.0, 0.0, 0.0, 0.0, 0.0, 0.0, 0.0, 0.0, 0.0, 0.0, 0.0, 0.0, 0.0, 0.0, 0.0, 0.0, 0.0, 0.0, 0.0, 0.0, 0.0, 0.0, 0.0, 0.0, 0.0, 0.0, 0.0, 0.0, 0.0, 0.0, 0.0, 0.0, 0.0, 0.0, 0.0, 0.0, 0.0, 0.0, 0.0, 0.0, 0.0, 0.0, 0.0, 0.0, 0.0, 0.0, 0.0, 0.0, 0.0, 0.0, 0.0, 0.0, 0.0, 0.0, 0.0, 0.0, 0.0, 0.0, 0.0, 0.0, 0.0, 0.0, 0.0, 0.0, 0.0, 0.0, 0.0, 0.0, 0.0, 0.0, 0.0, 0.0, 0.0, 0.0, 0.0, 0.0, 0.0, 0.0, 0.0, 0.0, 0.0, 0.0, 0.0, 0.0, 0.0, 0.0, 0.0, 0.0, 0.0, 0.0, 0.0, 0.0, 0.0, 0.0, 0.0, 0.0, 0.0, 0.0, 0.0, 0.0, 0.0, 0.0, 0.0, 0.0, 0.0, 0.0, 0.0, 0.0, 0.0, 0.0, 0.0, 0.0, 0.0, 0.0, 0.0, 0.0, 0.0, 0.0, 0.0, 0.0, 0.0, 0.0, 0.0, 0.0, 0.0, 0.0, 0.0, 0.0, 0.0, 0.0, 0.0, 0.0, 0.0, 0.0, 0.0, 0.0, 0.0, 0.0, 0.0, 0.0, 0.0, 0.0, 0.0, 0.0, 0.0, 0.0, 0.0, 0.0, 0.0, 0.0, 0.0, 0.0, 0.0, 0.0, 0.0, 0.0, 0.0, 0.0, 0.0, 0.0, 0.0, 0.0, 0.0, 0.0, 0.0, 0.0, 0.0, 0.0, 0.0, 0.0, 0.0, 0.0, 0.0, 0.0, 0.0, 0.0, 0.0, 0.0, 0.0, 0.0, 0.0, 0.0, 0.0, 0.0, 0.0, 0.0, 0.0, 0.0, 0.0, 0.0, 0.0, 0.0, 0.0, 0.0, 0.0, 0.0, 0.0, 0.0, 0.0, 0.0, 0.0, 0.0, 0.0, 0.0, 0.0, 0.0, 0.0, 0.0, 0.0, 0.0, 0.0, 0.0, 0.0, 0.0, 0.0, 0.0, 0.0, 0.0, 0.0, 0.0, 0.0, 0.0, 0.0, 0.0, 0.0, 0.0, 0.0, 0.0, 0.0, 0.0, 0.0, 0.0, 0.0, 0.0, 0.0, 0.0, 0.0, 0.0, 0.0, 0.0, 0.0, 0.0, 0.0, 0.0, 0.0, 0.0, 0.0, 0.0, 0.0, 0.0, 0.0, 0.0, 0.0, 0.0, 0.0, 0.0, 0.0, 0.0, 0.0, 0.0, 0.0, 0.0, 0.0, 0.0, 0.0, 0.0, 0.0, 0.0, 0.0, 0.0, 0.0, 0.0, 0.0, 0.0, 0.0, 0.0, 0.0, 0.0, 0.0, 0.0, 0.0, 0.0, 0.0, 0.0, 0.0, 0.0, 0.0, 0.0, 0.0, 0.0, 0.0, 0.0, 0.0, 0.0, 0.0, 0.0, 0.0, 0.0, 0.0, 0.0, 0.0, 0.0, 0.0, 0.0, 0.0, 0.0, 0.0, 0.0, 0.0, 0.0, 0.0, 0.0, 0.0, 0.0, 0.0, 0.0, 0.0, 0.0, 0.0, 0.0, 0.0, 0.0, 0.0, 0.0, 0.0, 0.0, 0.0, 0.0, 0.0, 0.0, 0.0, 0.0, 0.0, 0.0, 0.0, 0.0, 0.0, 0.0, 0.0, 0.0, 0.0, 0.0, 0.0, 0.0, 0.0, 0.0, 0.0, 0.0, 0.0, 0.0, 0.0, 0.0, 0.0, 0.0, 0.0, 0.0, 0.0, 0.0, 0.0, 0.0, 0.0, 0.0, 0.0, 0.0, 0.0, 0.0, 0.0, 0.0, 0.0, 0.0, 0.0, 0.0, 0.0, 0.0, 0.0, 0.0, 0.0, 0.0, 0.0, 0.0, 0.0, 0.0, 0.0, 0.0, 0.0, 0.0, 0.0, 0.0, 0.0, 0.0, 0.0, 0.0, 0.0, 0.0, 0.0, 0.0, 0.0, 0.0, 0.0, 0.0, 0.0, 0.0, 0.0, 0.0, 0.0, 0.0, 0.0, 0.0, 0.0, 0.0, 0.0, 0.0, 0.0, 0.0, 0.0, 0.0, 0.0, 0.0, 0.0, 0.0, 0.0, 0.0, 0.0, 0.0, 0.0, 0.0, 0.0, 0.0, 0.0, 0.0, 0.0, 0.0, 0.0, 0.0, 0.0, 0.0, 0.0, 0.0, 0.0, 0.0, 0.0, 0.0, 0.0, 0.0, 0.0, 0.0, 0.0, 0.0, 0.0, 0.0, 0.0, 0.0, 0.0, 0.0, 0.0, 0.0, 0.0, 0.0, 0.0, 0.0, 0.0, 0.0, 0.0, 0.0, 0.0, 0.0, 0.0, 0.0, 0.0, 0.0, 0.0, 0.0, 0.0, 0.0, 0.0, 0.0, 0.0, 0.0, 0.0, 0.0, 0.0, 0.0, 0.0, 0.0, 0.0, 0.0, 0.0, 0.0, 0.0, 0.0, 0.0, 0.0, 0.0, 0.0, 0.0, 0.0, 0.0, 0.0, 0.0, 0.0, 0.0, 0.0, 0.0, 0.0, 0.0, 0.0, 0.0, 0.0, 0.0, 0.0, 0.0, 0.0, 0.0, 0.0, 0.0, 0.0, 0.0, 0.0, 0.0, 0.0, 0.0, 0.0, 0.0, 0.0, 0.0, 0.0, 0.0, 0.0, 0.0, 0.0, 0.0, 0.0, 0.0, 0.0, 0.0, 0.0, 0.0, 0.0, 0.0, 0.0, 0.0, 0.0, 0.0, 0.0, 0.0, 0.0, 0.0, 0.0, 0.0, 0.0, 0.0, 0.0, 0.0, 0.0, 0.0, 0.0, 0.0, 0.0, 0.0, 0.0, 0.0, 0.0, 0.0, 0.0, 0.0, 0.0, 0.0, 0.0, 0.0, 0.0, 0.0, 0.0, 0.0, 0.0, 0.0, 0.0, 0.0, 0.0, 0.0, 0.0, 0.0, 0.0, 0.0, 0.0, 0.0, 0.0, 0.0, 0.0, 0.0, 0.0, 0.0, 0.0, 0.0, 0.0, 0.0, 0.0, 0.0, 0.0, 0.0, 0.0, 0.0, 0.0, 0.0, 0.0, 0.0, 0.0, 0.0, 0.0, 0.0, 0.0, 0.0, 0.0, 0.0, 0.0, 0.0, 0.0, 0.0, 0.0, 0.0, 0.0, 0.0, 0.0, 0.0, 0.0, 0.0, 0.0, 0.0, 0.0, 0.0, 0.0, 0.0, 0.0, 0.0, 0.0, 0.0, 0.0, 0.0, 0.0, 0.0, 0.0, 0.0, 0.0, 0.0, 0.0, 0.0, 0.0, 0.0, 0.0, 0.0, 0.0, 0.0, 0.0, 0.0, 0.0, 0.0, 0.0, 0.0, 0.0, 0.0, 0.0, 0.0, 0.0, 0.0, 0.0, 0.0, 0.0, 0.0, 0.0, 0.0, 0.0, 0.0, 0.0, 0.0, 0.0, 0.0, 0.0, 0.0, 0.0, 0.0, 0.0, 0.0, 0.0, 0.0, 0.0, 0.0, 0.0, 0.0, 0.0, 0.0, 0.0, 0.0, 0.0, 0.0, 0.0, 0.0, 0.0, 0.0, 0.0, 0.0, 0.0, 0.0, 0.0, 0.0, 0.0, 0.0, 0.0, 0.0, 0.0, 0.0, 0.0, 0.0, 0.0, 0.0, 0.0, 0.0, 0.0, 0.0, 0.0, 0.0, 0.0, 0.0, 0.0, 0.0, 0.0, 0.0, 0.0, 0.0, 0.0, 0.0, 0.0, 0.0, 0.0, 0.0, 0.0, 0.0, 0.0, 0.0, 0.0, 0.0, 0.0, 0.0, 0.0, 0.0, 0.0, 0.0, 0.0, 0.0, 0.0, 0.0, 0.0, 0.0, 0.0, 0.0, 0.0, 0.0, 0.0, 0.0, 0.0, 0.0, 0.0, 0.0, 0.0, 0.0, 0.0, 0.0, 0.0, 0.0, 0.0, 0.0, 0.0, 0.0, 0.0, 0.0, 0.0, 0.0, 0.0, 0.0, 0.0, 0.0, 0.0, 0.0, 0.0, 0.0, 0.0, 0.0, 0.0, 0.0, 0.0, 0.0, 0.0, 0.0, 0.0, 0.0, 0.0, 0.0, 0.0, 0.0, 0.0, 0.0, 0.0, 0.0, 0.0, 0.0, 0.0, 0.0, 0.0, 0.0, 0.0, 0.0, 0.0, 0.0, 0.0, 0.0, 0.0, 0.0, 0.0, 0.0, 0.0, 0.0, 0.0, 0.0, 0.0, 0.0, 0.0, 0.0, 0.0, 0.0, 0.0, 0.0, 0.0, 0.0, 0.0, 0.0, 0.0, 0.0, 0.0, 0.0, 0.0, 0.0, 0.0, 0.0, 0.0, 0.0, 0.0, 0.0, 0.0, 0.0, 0.0, 0.0, 0.0, 0.0, 0.0, 0.0, 0.0, 0.0, 0.0, 0.0, 0.0, 0.0, 0.0, 0.0, 0.0, 0.0, 0.0, 0.0, 0.0, 0.0, 0.0, 0.0, 0.0, 0.0, 0.0, 0.0, 0.0, 0.0, 0.0, 0.0, 0.0, 0.0, 0.0, 0.0, 0.0, 0.0, 0.0, 0.0, 0.0, 0.0, 0.0, 0.0, 0.0, 0.0, 0.0, 0.0, 0.0, 0.0, 0.0, 0.0, 0.0, 0.0, 0.0, 0.0, 0.0, 0.0, 0.0, 0.0, 0.0, 0.0, 0.0, 0.0, 0.0, 0.0, 0.0, 0.0, 0.0, 0.0, 0.0, 0.0, 0.0, 0.0, 0.0, 0.0, 0.0, 0.0, 0.0, 0.0, 0.0, 0.0, 0.0, 0.0, 0.0, 0.0, 0.0, 0.0, 0.0, 0.0, 0.0, 0.0, 0.0, 0.0, 0.0, 0.0, 0.0, 0.0, 0.0, 0.0, 0.0, 0.0, 0.0, 0.0, 0.0, 0.0, 0.0, 0.0, 0.0, 0.0, 0.0, 0.0, 0.0, 0.0, 0.0, 0.0, 0.0, 0.0, 0.0, 0.0, 0.0, 0.0, 0.0, 0.0, 0.0, 0.0, 0.0, 0.0, 0.0, 0.0, 0.0, 0.0, 0.0, 0.0, 0.0, 0.0, 0.0, 0.0, 0.0, 0.0, 0.0, 0.0, 0.0, 0.0, 0.0, 0.0, 0.0, 0.0, 0.0, 0.0, 0.0, 0.0, 0.0, 0.0, 0.0, 0.0, 0.0, 0.0, 0.0, 0.0, 0.0, 0.0, 0.0, 0.0, 0.0, 0.0, 0.0, 0.0, 0.0, 0.0, 0.0, 0.0, 0.0, 0.0, 0.0, 0.0, 0.0, 0.0, 0.0, 0.0, 0.0, 0.0, 0.0, 0.0, 0.0, 0.0, 0.0, 0.0, 0.0, 0.0, 0.0, 0.0, 0.0, 0.0, 0.0, 0.0, 0.0, 0.0, 0.0, 0.0, 0.0, 0.0, 0.0, 0.0, 0.0, 0.0, 0.0, 0.0, 0.0, 0.0, 0.0, 0.0, 0.0, 0.0, 0.0, 0.0, 0.0, 0.0, 0.0, 0.0, 0.0, 0.0, 0.0, 0.0, 0.0, 0.0, 0.0, 0.0, 0.0, 0.0, 0.0, 0.0, 0.0, 0.0, 0.0, 0.0, 0.0, 0.0, 0.0, 0.0, 0.0, 0.0, 0.0, 0.0, 0.0, 0.0, 0.0, 0.0, 0.0, 0.0, 0.0, 0.0, 0.0, 0.0, 0.0, 0.0, 0.0, 0.0, 0.0, 0.0, 0.0, 0.0, 0.0, 0.0, 0.0, 0.0, 0.0, 0.0, 0.0, 0.0, 0.0, 0.0, 0.0, 0.0, 0.0, 0.0, 0.0, 0.0, 0.0, 0.0, 0.0, 0.0, 0.0, 0.0, 0.0, 0.0, 0.0, 0.0, 0.0, 0.0, 0.0, 0.0, 0.0, 0.0, 0.0, 0.0, 0.0, 0.0, 0.0, 0.0, 0.0, 0.0, 0.0, 0.0, 0.0, 0.0, 0.0, 0.0, 0.0, 0.0, 0.0, 0.0, 0.0, 0.0, 0.0, 0.0, 0.0, 0.0, 0.0, 0.0, 0.0, 0.0, 0.0, 0.0, 0.0, 0.0, 0.0, 0.0, 0.0, 0.0, 0.0, 0.0, 0.0, 0.0, 0.0, 0.0, 0.0, 0.0, 0.0, 0.0, 0.0, 0.0, 0.0, 0.0, 0.0, 0.0, 0.0, 0.0, 0.0, 0.0, 0.0, 0.0, 0.0, 0.0, 0.0, 0.0, 0.0, 0.0, 0.0, 0.0, 0.0, 0.0, 0.0, 0.0, 0.0, 0.0, 0.0, 0.0, 0.0, 0.0, 0.0, 0.0, 0.0, 0.0, 0.0, 0.0, 0.0, 0.0, 0.0, 0.0, 0.0, 0.0, 0.0, 0.0, 0.0, 0.0, 0.0, 0.0, 0.0, 0.0, 0.0, 0.0, 0.0, 0.0, 0.0, 0.0, 0.0, 0.0, 0.0, 0.0, 0.0, 0.0, 0.0, 0.0, 0.0, 0.0, 0.0, 0.0, 0.0, 0.0, 0.0, 0.0, 0.0, 0.0, 0.0, 0.0, 0.0, 0.0, 0.0, 0.0, 0.0, 0.0, 0.0, 0.0, 0.0, 0.0, 0.0, 0.0, 0.0, 0.0, 0.0, 0.0, 0.0, 0.0, 0.0, 0.0, 0.0, 0.0, 0.0, 0.0, 0.0, 0.0, 0.0, 0.0, 0.0, 0.0, 0.0, 0.0, 0.0, 0.0, 0.0, 0.0, 0.0, 0.0, 0.0, 0.0, 0.0, 0.0, 0.0, 0.0, 0.0, 0.0, 0.0, 0.0, 0.0, 0.0, 0.0, 0.0, 0.0, 0.0, 0.0, 0.0, 0.0, 0.0, 0.0, 0.0, 0.0, 0.0, 0.0, 0.0, 0.0, 0.0, 0.0, 0.0, 0.0, 0.0, 0.0, 0.0, 0.0, 0.0, 0.0, 0.0, 0.0, 0.0, 0.0, 0.0, 0.0, 0.0, 0.0, 0.0, 0.0, 0.0, 0.0, 0.0, 0.0, 0.0, 0.0, 0.0, 0.0, 0.0, 0.0, 0.0, 0.0, 0.0, 0.0, 0.0, 0.0, 0.0, 0.0, 0.0, 0.0, 0.0, 0.0, 0.0, 0.0, 0.0, 0.0, 0.0, 0.0, 0.0, 0.0, 0.0, 0.0, 0.0, 0.0, 0.0, 0.0, 0.0, 0.0, 0.0, 0.0, 0.0, 0.0, 0.0, 0.0, 0.0, 0.0, 0.0, 0.0, 0.0, 0.0, 0.0, 0.0, 0.0, 0.0, 0.0, 0.0, 0.0, 0.0, 0.0, 0.0, 0.0, 0.0, 0.0, 0.0, 0.0, 0.0, 0.0, 0.0, 0.0, 0.0, 0.0, 0.0, 0.0, 0.0, 0.0, 0.0, 0.0, 0.0, 0.0, 0.0, 0.0, 0.0, 0.0, 0.0, 0.0, 0.0, 0.0, 0.0, 0.0, 0.0, 0.0, 0.0, 0.0, 0.0, 0.0, 0.0, 0.0, 0.0, 0.0, 0.0, 0.0, 0.0, 0.0, 0.0, 0.0, 0.0, 0.0, 0.0, 0.0, 0.0, 0.0, 0.0, 0.0, 0.0, 0.0, 0.0, 0.0, 0.0, 0.0, 0.0, 0.0, 0.0, 0.0, 0.0, 0.0, 0.0, 0.0, 0.0, 0.0, 0.0, 0.0, 0.0, 0.0, 0.0, 0.0, 0.0, 0.0, 0.0, 0.0, 0.0, 0.0, 0.0, 0.0, 0.0, 0.0, 0.0, 0.0, 0.0, 0.0, 0.0, 0.0, 0.0, 0.0, 0.0, 0.0, 0.0, 0.0, 0.0, 0.0, 0.0, 0.0, 0.0, 0.0, 0.0, 0.0, 0.0, 0.0, 0.0, 0.0, 0.0, 0.0, 0.0, 0.0, 0.0, 0.0, 0.0, 0.0, 0.0, 0.0, 0.0, 0.0, 0.0, 0.0, 0.0, 0.0, 0.0, 0.0, 0.0, 0.0, 0.0, 0.0, 0.0, 0.0, 0.0, 0.0, 0.0, 0.0, 0.0, 0.0, 0.0, 0.0, 0.0, 0.0, 0.0, 0.0, 0.0, 0.0, 0.0, 0.0, 0.0, 0.0, 0.0, 0.0, 0.0, 0.0, 0.0, 0.0, 0.0, 0.0, 0.0, 0.0, 0.0, 0.0, 0.0, 0.0, 0.0, 0.0, 0.0, 0.0, 0.0, 0.0, 0.0, 0.0, 0.0, 0.0, 0.0, 0.0, 0.0, 0.0, 0.0, 0.0, 0.0, 0.0, 0.0, 0.0, 0.0, 0.0, 0.0, 0.0, 0.0, 0.0, 0.0, 0.0, 0.0, 0.0, 0.0, 0.0, 0.0, 0.0, 0.0, 0.0, 0.0, 0.0, 0.0, 0.0, 0.0, 0.0, 0.0, 0.0, 0.0, 0.0, 0.0, 0.0, 0.0, 0.0, 0.0, 0.0, 0.0, 0.0, 0.0, 0.0, 0.0, 0.0, 0.0, 0.0, 0.0, 0.0, 0.0, 0.0, 0.0, 0.0, 0.0, 0.0, 0.0, 0.0, 0.0, 0.0, 0.0, 0.0, 0.0, 0.0, 0.0, 0.0, 0.0, 0.0, 0.0, 0.0, 0.0, 0.0, 0.0, 0.0, 0.0, 0.0, 0.0, 0.0, 0.0, 0.0, 0.0, 0.0, 0.0, 0.0, 0.0, 0.0, 0.0, 0.0, 0.0, 0.0, 0.0, 0.0, 0.0, 0.0, 0.0, 0.0, 0.0, 0.0, 0.0, 0.0, 0.0, 0.0, 0.0, 0.0, 0.0, 0.0, 0.0, 0.0, 0.0, 0.0, 0.0, 0.0, 0.0, 0.0, 0.0, 0.0, 0.0, 0.0, 0.0, 0.0, 0.0, 0.0, 0.0, 0.0, 0.0, 0.0, 0.0, 0.0, 0.0, 0.0, 0.0, 0.0, 0.0, 0.0, 0.0, 0.0, 0.0, 0.0, 0.0, 0.0, 0.0, 0.0, 0.0, 0.0, 0.0, 0.0, 0.0, 0.0, 0.0, 0.0, 0.0, 0.0, 0.0, 0.0, 0.0, 0.0, 0.0, 0.0, 0.0, 0.0, 0.0, 0.0, 0.0, 0.0, 0.0, 0.0, 0.0, 0.0, 0.0, 0.0, 0.0, 0.0, 0.0, 0.0, 0.0, 0.0, 0.0, 0.0, 0.0, 0.0, 0.0, 0.0, 0.0, 0.0, 0.0, 0.0, 0.0, 0.0, 0.0, 0.0, 0.0, 0.0, 0.0, 0.0, 0.0, 0.0, 0.0, 0.0, 0.0, 0.0, 0.0, 0.0, 0.0, 0.0, 0.0, 0.0, 0.0, 0.0, 0.0, 0.0, 0.0, 0.0, 0.0, 0.0, 0.0, 0.0, 0.0, 0.0, 0.0, 0.0, 0.0, 0.0, 0.0, 0.0, 0.0, 0.0, 0.0, 0.0, 0.0, 0.0, 0.0, 0.0, 0.0, 0.0, 0.0, 0.0, 0.0, 0.0, 0.0, 0.0, 0.0, 0.0, 0.0, 0.0, 0.0, 0.0, 0.0, 0.0, 0.0, 0.0, 0.0, 0.0, 0.0, 0.0, 0.0, 0.0, 0.0, 0.0, 0.0, 0.0, 0.0, 0.0, 0.0, 0.0, 0.0, 0.0, 0.0, 0.0, 0.0, 0.0, 0.0, 0.0, 0.0, 0.0, 0.0, 0.0, 0.0, 0.0, 0.0, 0.0, 0.0, 0.0, 0.0, 0.0, 0.0, 0.0, 0.0, 0.0, 0.0, 0.0, 0.0, 0.0, 0.0, 0.0, 0.0, 0.0, 0.0, 0.0, 0.0, 0.0, 0.0, 0.0, 0.0, 0.0, 0.0, 0.0, 0.0, 0.0, 0.0, 0.0, 0.0, 0.0, 0.0, 0.0, 0.0, 0.0, 0.0, 0.0, 0.0, 0.0, 0.0, 0.0, 0.0, 0.0, 0.0, 0.0, 0.0, 0.0, 0.0, 0.0, 0.0, 0.0, 0.0, 0.0, 0.0, 0.0, 0.0, 0.0, 0.0, 0.0, 0.0, 0.0, 0.0, 0.0, 0.0, 0.0, 0.0, 0.0, 0.0, 0.0, 0.0, 0.0, 0.0, 0.0, 0.0, 0.0, 0.0, 0.0, 0.0, 0.0, 0.0, 0.0, 0.0, 0.0, 0.0, 0.0, 0.0, 0.0, 0.0, 0.0, 0.0, 0.0, 0.0, 0.0, 0.0, 0.0, 0.0, 0.0, 0.0, 0.0, 0.0, 0.0, 0.0, 0.0, 0.0, 0.0, 0.0, 0.0, 0.0, 0.0, 0.0, 0.0, 0.0, 0.0, 0.0, 0.0, 0.0, 0.0, 0.0, 0.0, 0.0, 0.0, 0.0, 0.0, 0.0, 0.0, 0.0, 0.0, 0.0, 0.0, 0.0, 0.0, 0.0, 0.0, 0.0, 0.0, 0.0, 0.0, 0.0, 0.0, 0.0, 0.0, 0.0, 0.0, 0.0, 0.0, 0.0, 0.0, 0.0, 0.0, 0.0, 0.0, 0.0, 0.0, 0.0, 0.0, 0.0, 0.0, 0.0, 0.0, 0.0, 0.0, 0.0, 0.0, 0.0, 0.0, 0.0, 0.0, 0.0, 0.0, 0.0, 0.0, 0.0, 0.0, 0.0, 0.0, 0.0, 0.0, 0.0, 0.0, 0.0, 0.0, 0.0, 0.0, 0.0, 0.0, 0.0, 0.0, 0.0, 0.0, 0.0, 0.0, 0.0, 0.0, 0.0, 0.0, 0.0, 0.0, 0.0, 0.0, 0.0, 0.0, 0.0, 0.0, 0.0, 0.0, 0.0, 0.0, 0.0, 0.0, 0.0, 0.0, 0.0, 0.0, 0.0, 0.0, 0.0, 0.0, 0.0, 0.0, 0.0, 0.0, 0.0, 0.0, 0.0, 0.0, 0.0, 0.0, 0.0, 0.0, 0.0, 0.0, 0.0, 0.0, 0.0, 0.0, 0.0, 0.0, 0.0, 0.0, 0.0, 0.0, 0.0, 0.0, 0.0, 0.0, 0.0, 0.0, 0.0, 0.0, 0.0, 0.0, 0.0, 0.0, 0.0, 0.0, 0.0, 0.0, 0.0, 0.0, 0.0, 0.0, 0.0, 0.0, 0.0, 0.0, 0.0, 0.0, 0.0, 0.0, 0.0, 0.0, 0.0, 0.0, 0.0, 0.0, 0.0, 0.0, 0.0, 0.0, 0.0, 0.0, 0.0, 0.0, 0.0, 0.0, 0.0, 0.0, 0.0, 0.0, 0.0, 0.0, 0.0, 0.0, 0.0, 0.0, 0.0, 0.0, 0.0, 0.0, 0.0, 0.0, 0.0, 0.0, 0.0, 0.0, 0.0, 0.0, 0.0, 0.0, 0.0, 0.0, 0.0, 0.0, 0.0, 0.0, 0.0, 0.0, 0.0, 0.0, 0.0, 0.0, 0.0, 0.0, 0.0, 0.0, 0.0, 0.0, 0.0, 0.0, 0.0, 0.0, 0.0, 0.0, 0.0, 0.0, 0.0, 0.0, 0.0, 0.0, 0.0, 0.0, 0.0, 0.0, 0.0, 0.0, 0.0, 0.0, 0.0, 0.0, 0.0, 0.0, 0.0, 0.0, 0.0, 0.0, 0.0, 0.0, 0.0, 0.0, 0.0, 0.0, 0.0, 0.0, 0.0, 0.0, 0.0, 0.0, 0.0, 0.0, 0.0])
me_cube.materials.append(mat_material)
me_cube.use_remesh_preserve_volume = False
me_cube.use_remesh_preserve_attributes = False
me_cube.use_mirror_vertex_groups = False
me_cube.update()

# ---- objects
ob_cube = bpy.data.objects.new('Cube', me_cube)

# ---- transforms, parenting, visibility, modifiers, constraints
ob_cube.location = (0.0, 0.0, 0.0)
ob_cube.lock_rotations_4d = False
ob_cube.empty_display_type = 'ARROWS'
ob_cube.lineart.crease_threshold = 0.0

# ---- collection membership
col_collection.objects.link(ob_cube)

# ---- scene / render settings (as saved in the file)
scene.frame_start = 1; scene.frame_end = 250; scene.frame_set(160)
scene.render.engine = 'BLENDER_EEVEE_NEXT'
scene.cycles.use_denoising = False
scene.cycles.samples = 128
scene.cycles.sampling_pattern = 'TABULATED_SOBOL'
scene.cycles.use_adaptive_sampling = False
scene.cycles.use_light_tree = False
scene.view_settings.view_transform = 'Filmic'
bpy.context.view_layer.update()

# ---- added for rendering (the .blend has no active camera and no usable light): camera, sun
cam_auto = bpy.data.cameras.new('AutoCamera')
cam_auto.lens = 50.0
cam_auto.sensor_width = 36.0
cam_auto.clip_end = 10994.4
ob_auto_camera = bpy.data.objects.new('AutoCamera', cam_auto)
scene.collection.objects.link(ob_auto_camera)
ob_auto_camera.location = (615.961, -648.54, 400.48)
ob_auto_camera.rotation_euler = (1.09748, -7.21219e-08, 0.694738)
scene.camera = ob_auto_camera
light_auto_sun = bpy.data.lights.new('AutoSun', 'SUN')
light_auto_sun.energy = 3.0
light_auto_sun.angle = 0.0523599
ob_auto_sun = bpy.data.objects.new('AutoSun', light_auto_sun)
scene.collection.objects.link(ob_auto_sun)
ob_auto_sun.rotation_euler = (0.872665, 0.174533, 0.523599)
bpy.context.view_layer.update()
